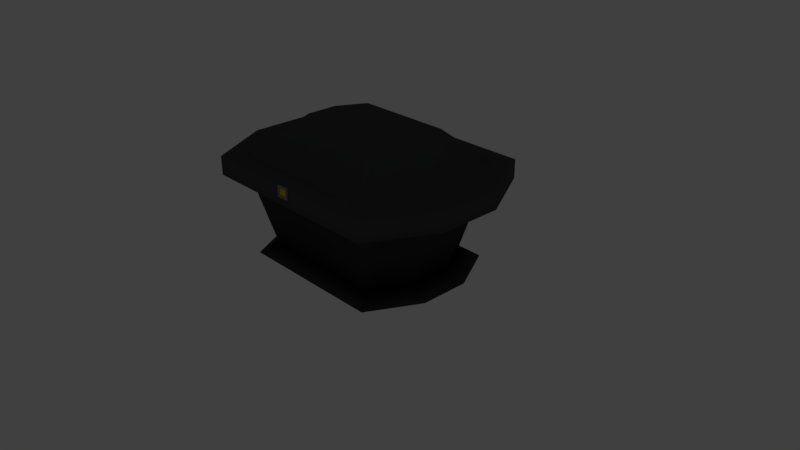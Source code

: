 # Source: chest_open.blend  (saved by Blender 2.79.0; exported with 4.5.12 LTS)
import bpy
from mathutils import Matrix  # noqa: F401  (used for matrix-valued properties, if any)

bpy.ops.wm.read_factory_settings(use_empty=True)
scene = bpy.context.scene
scene.name = 'Scene'

# ---- collections
col_collection_1 = bpy.data.collections.new('Collection 1'); scene.collection.children.link(col_collection_1)
col_collection_11 = bpy.data.collections.new('Collection 11'); scene.collection.children.link(col_collection_11)
col_collection_11.hide_render = True
col_collection_11.hide_viewport = True

# ---- materials (node trees are filled in below, after node groups)
mat_material_001 = bpy.data.materials.new('Material.001')
mat_material_001.alpha_threshold = 0.0
mat_material_001.use_transparent_shadow = False
mat_material_001.diffuse_color = (0.06998, 0.06998, 0.06998, 1.0)
mat_material_001.specular_color = (0.06998, 0.06998, 0.06998)
mat_material_001.roughness = 0.5
mat_material_002 = bpy.data.materials.new('Material.002')
mat_material_002.alpha_threshold = 0.0
mat_material_002.use_transparent_shadow = False
mat_material_002.diffuse_color = (0.2462, 0.2462, 0.2462, 1.0)
mat_material_002.specular_color = (0.2462, 0.2462, 0.2462)
mat_material_002.roughness = 0.5
mat_material_003 = bpy.data.materials.new('Material.003')
mat_material_003.alpha_threshold = 0.0
mat_material_003.use_transparent_shadow = False
mat_material_003.diffuse_color = (0.8, 0.5476, 0.007607, 1.0)
mat_material_003.specular_color = (0.8, 0.5476, 0.007607)
mat_material_003.roughness = 0.5

# ---- material node trees

# ---- world
world_world = bpy.data.worlds.new('World'); scene.world = world_world
world_world.color = (0.05088, 0.05088, 0.05088)
world_world.use_sun_shadow = False
world_world.sun_shadow_jitter_overblur = 0.0
world_world.cycles.sampling_method = 'MANUAL'

# ---- cameras
cam_camera_001 = bpy.data.cameras.new('Camera.001')
cam_camera_001.clip_end = 100.0
cam_camera_001.ortho_scale = 7.314
cam_camera_001.dof.focus_distance = 0.0
cam_camera_001.dof.aperture_fstop = 128.0
cam_camera_001.dof.aperture_blades = 6
cam_camera = bpy.data.cameras.new('Camera')
cam_camera.clip_end = 100.0
cam_camera.lens = 35.0
cam_camera.sensor_width = 32.0
cam_camera.sensor_height = 18.0
cam_camera.ortho_scale = 7.314
cam_camera.dof.focus_distance = 0.0
cam_camera.dof.aperture_fstop = 128.0

# ---- lights
light_sun = bpy.data.lights.new('Sun', 'SUN')
light_sun.transmission_factor = 0.0
light_sun.angle = 0.1993
light_sun.energy = 1.0
light_sun.shadow_buffer_clip_start = 0.5
light_sun.shadow_soft_size = 0.1
light_sun.shadow_cascade_max_distance = 1000.0
light_lamp = bpy.data.lights.new('Lamp', 'POINT')
light_lamp.transmission_factor = 0.0
light_lamp.cutoff_distance = 30.0
light_lamp.energy = 100.0
light_lamp.shadow_buffer_clip_start = 1.001
light_lamp.shadow_soft_size = 0.1
light_lamp.shadow_maximum_resolution = 0.006
light_lamp.use_absolute_resolution = True

# ---- meshes
me_cube_002 = bpy.data.meshes.new('Cube.002')
me_cube_002.from_pydata([(-1.0, 1.0, 1.629e-07), (1.0, 1.0, -1.629e-07), (-1.0, -1.0, 1.629e-07), (0.2, 1.0, -3.258e-08), (-0.6, 1.0, 9.775e-08), (-0.6, -1.0, 9.775e-08), (-0.2, -1.0, 3.258e-08), (1.351, -0.3333, -2.201e-07), (-1.351, 0.3333, 2.201e-07), (0.6, -0.3333, -9.775e-08), (0.6, 0.3333, -9.775e-08), (0.2, -0.3333, -3.258e-08), (0.2, 0.3333, -3.258e-08), (-0.2, -0.3333, 3.258e-08), (-0.2, 0.3333, 3.258e-08), (-0.6, -0.3333, 9.775e-08), (-0.6, 0.3333, 9.775e-08), (1.716, 0.4232, 1.082), (-1.716, -0.4232, 1.082), (-1.27, -1.27, 1.082), (0.2539, -1.27, 1.082), (1.716, -0.4232, 1.082), (-1.716, 0.4232, 1.082), (1.351, 0.3333, -2.201e-07), (1.0, -1.0, -1.629e-07), (-0.2, 1.0, 3.258e-08), (-0.7618, 1.27, 1.082), (1.27, 1.27, 1.082), (0.7618, -1.27, 1.082), (-0.7618, -1.27, 1.082), (-0.2539, -1.27, 1.082), (0.6, -1.0, -9.775e-08), (-1.351, -0.3333, 2.201e-07), (0.6, 1.0, -9.775e-08), (0.2, -1.0, -3.258e-08), (-1.27, 1.27, 1.082), (1.27, -1.27, 1.082), (0.7618, 1.27, 1.082), (0.2539, 1.27, 1.082), (-0.2539, 1.27, 1.082), (-0.4875, 0.8125, 0.1382), (-0.8125, 0.8125, 0.1382), (1.098, 0.2708, 0.1382), (0.8125, 0.8125, 0.1382), (0.4875, -0.8125, 0.1382), (0.8125, -0.8125, 0.1382), (-1.098, -0.2708, 0.1382), (-0.8125, -0.8125, 0.1382), (0.4875, 0.8125, 0.1382), (0.1625, 0.8125, 0.1382), (-0.1625, 0.8125, 0.1382), (-0.4875, -0.8125, 0.1382), (-0.1625, -0.8125, 0.1382), (0.1625, -0.8125, 0.1382), (1.098, -0.2708, 0.1382), (-1.098, 0.2708, 0.1382), (-0.619, 1.032, 1.082), (-1.032, 1.032, 1.082), (1.394, 0.3439, 1.082), (1.032, 1.032, 1.082), (0.619, -1.032, 1.082), (1.032, -1.032, 1.082), (-1.394, -0.3439, 1.082), (-1.032, -1.032, 1.082), (0.619, 1.032, 1.082), (0.2063, 1.032, 1.082), (-0.2063, 1.032, 1.082), (-0.619, -1.032, 1.082), (-0.2063, -1.032, 1.082), (0.2063, -1.032, 1.082), (1.394, -0.3439, 1.082), (-1.394, 0.3439, 1.082), (-0.7618, 1.27, 1.185), (-1.27, 1.27, 1.185), (1.716, 0.4232, 1.185), (1.27, 1.27, 1.185), (0.7618, -1.27, 1.185), (1.27, -1.27, 1.185), (-1.716, -0.4232, 1.185), (-1.27, -1.27, 1.185), (0.7618, 1.27, 1.185), (0.2539, 1.27, 1.185), (-0.2539, 1.27, 1.185), (-0.7618, -1.27, 1.185), (-0.2539, -1.27, 1.185), (0.2539, -1.27, 1.185), (1.716, -0.4232, 1.185), (-1.716, 0.4232, 1.185), (-0.2063, -1.032, 1.185), (-1.032, -1.032, 1.185), (-0.619, -1.032, 1.185), (-0.619, 1.032, 1.185), (-0.2063, 1.032, 1.185), (0.2063, 1.032, 1.185), (1.032, 1.032, 1.185), (0.619, 1.032, 1.185), (-1.032, 1.032, 1.185), (1.394, 0.3439, 1.185), (0.619, -1.032, 1.185), (1.032, -1.032, 1.185), (-1.394, -0.3439, 1.185), (0.2063, -1.032, 1.185), (1.394, -0.3439, 1.185), (-1.394, 0.3439, 1.185)], [], [(15, 5, 2, 32), (7, 24, 31, 9), (9, 31, 34, 11), (11, 34, 6, 13), (13, 6, 5, 15), (25, 14, 16, 4), (14, 13, 15, 16), (3, 12, 14, 25), (12, 11, 13, 14), (33, 10, 12, 3), (10, 9, 11, 12), (1, 23, 10, 33), (23, 7, 9, 10), (4, 16, 8, 0), (16, 15, 32, 8), (0, 41, 40, 4), (23, 42, 54, 7), (22, 18, 78, 87), (7, 54, 45, 24), (17, 27, 75, 74), (31, 44, 53, 34), (64, 95, 94, 59), (34, 53, 52, 6), (35, 22, 87, 73), (6, 52, 51, 5), (26, 35, 73, 72), (5, 51, 47, 2), (63, 89, 100, 62), (4, 40, 50, 25), (21, 17, 74, 86), (25, 50, 49, 3), (44, 60, 69, 53), (48, 64, 59, 43), (46, 62, 71, 55), (49, 65, 64, 48), (50, 66, 65, 49), (40, 56, 66, 50), (41, 57, 56, 40), (51, 67, 63, 47), (43, 59, 58, 42), (54, 70, 61, 45), (52, 68, 67, 51), (45, 61, 60, 44), (42, 58, 70, 54), (53, 69, 68, 52), (47, 63, 62, 46), (55, 71, 57, 41), (61, 99, 98, 60), (8, 55, 41, 0), (1, 43, 42, 23), (36, 21, 86, 77), (32, 46, 55, 8), (24, 45, 44, 31), (62, 100, 103, 71), (59, 94, 97, 58), (2, 47, 46, 32), (20, 28, 76, 85), (71, 103, 96, 57), (33, 48, 43, 1), (57, 96, 91, 56), (30, 20, 85, 84), (3, 49, 48, 33), (58, 97, 102, 70), (50, 49, 48, 43, 42, 54, 45, 44, 53, 52, 51, 47, 46, 55, 41, 40), (84, 88, 101, 85), (83, 90, 88, 84), (79, 89, 90, 83), (82, 92, 91, 72), (81, 93, 92, 82), (80, 95, 93, 81), (75, 94, 95, 80), (85, 101, 98, 76), (77, 99, 102, 86), (86, 102, 97, 74), (72, 91, 96, 73), (73, 96, 103, 87), (74, 97, 94, 75), (87, 103, 100, 78), (76, 98, 99, 77), (78, 100, 89, 79), (65, 93, 95, 64), (28, 36, 77, 76), (66, 92, 93, 65), (18, 19, 79, 78), (56, 91, 92, 66), (27, 37, 80, 75), (67, 90, 89, 63), (37, 38, 81, 80), (68, 88, 90, 67), (38, 39, 82, 81), (69, 101, 88, 68), (39, 26, 72, 82), (60, 98, 101, 69), (19, 29, 83, 79), (70, 102, 99, 61), (29, 30, 84, 83), (37, 64, 65, 38), (38, 65, 66, 39), (56, 26, 39, 66), (57, 35, 26, 56), (35, 57, 71, 22), (62, 18, 22, 71), (63, 19, 18, 62), (19, 63, 67, 29), (29, 67, 68, 30), (30, 68, 69, 20), (60, 28, 20, 69), (28, 60, 61, 36), (36, 61, 70, 21), (58, 17, 21, 70), (59, 27, 17, 58), (27, 59, 64, 37)])
me_cube_002.polygons.foreach_set('use_smooth', [True] * 112)
_k = set([(0, 41), (1, 43), (2, 47), (7, 54), (8, 55), (17, 74), (18, 78), (19, 79), (21, 86), (22, 87), (23, 42), (24, 45), (27, 75), (32, 46), (35, 73), (36, 77), (41, 57), (42, 58), (43, 59), (45, 61), (46, 62), (47, 63), (54, 70), (55, 71), (57, 96), (58, 97), (59, 94), (61, 99), (62, 100), (63, 89), (70, 102), (71, 103), (72, 73), (72, 82), (73, 87), (74, 75), (74, 86), (75, 80), (76, 77), (76, 85), (77, 86), (78, 79), (78, 87), (79, 83), (80, 81), (81, 82), (83, 84), (84, 85), (88, 90), (88, 101), (89, 90), (89, 100), (91, 92), (91, 96), (92, 93), (93, 95), (94, 95), (94, 97), (96, 103), (97, 102), (98, 99), (98, 101), (99, 102), (100, 103)])
me_cube_002.attributes.new('sharp_edge', 'BOOLEAN', 'EDGE').data.foreach_set('value', [ (min(e.vertices), max(e.vertices)) in _k for e in me_cube_002.edges])
_uv = me_cube_002.uv_layers.new(name='UVMap')
_uv.uv.foreach_set('vector', [0.2917, 0.7, 0.375, 0.7, 0.375, 0.75, 0.2917, 0.75, 0.2917, 0.5, 0.375, 0.5, 0.375, 0.55, 0.2917, 0.55, 0.2917, 0.55, 0.375, 0.55, 0.375, 0.6, 0.2917, 0.6, 0.2917, 0.6, 0.375, 0.6, 0.375, 0.65, 0.2917, 0.65, 0.2917, 0.65, 0.375, 0.65, 0.375, 0.7, 0.2917, 0.7, 0.125, 0.65, 0.2083, 0.65, 0.2083, 0.7, 0.125, 0.7, 0.2083, 0.65, 0.2917, 0.65, 0.2917, 0.7, 0.2083, 0.7, 0.125, 0.6, 0.2083, 0.6, 0.2083, 0.65, 0.125, 0.65, 0.2083, 0.6, 0.2917, 0.6, 0.2917, 0.65, 0.2083, 0.65, 0.125, 0.55, 0.2083, 0.55, 0.2083, 0.6, 0.125, 0.6, 0.2083, 0.55, 0.2917, 0.55, 0.2917, 0.6, 0.2083, 0.6, 0.125, 0.5, 0.2083, 0.5, 0.2083, 0.55, 0.125, 0.55, 0.2083, 0.5, 0.2917, 0.5, 0.2917, 0.55, 0.2083, 0.55, 0.125, 0.7, 0.2083, 0.7, 0.2083, 0.75, 0.125, 0.75, 0.2083, 0.7, 0.2917, 0.7, 0.2917, 0.75, 0.2083, 0.75, 0.125, 0.75, 0.125, 0.75, 0.125, 0.7, 0.125, 0.7, 0.2083, 0.5, 0.2083, 0.5, 0.2917, 0.5, 0.2917, 0.5, 0.0, 0.0, 0.0, 0.0, 0.0, 0.0, 0.0, 0.0, 0.2917, 0.5, 0.2917, 0.5, 0.375, 0.5, 0.375, 0.5, 0.0, 0.0, 0.0, 0.0, 0.0, 0.0, 0.0, 0.0, 0.375, 0.55, 0.375, 0.55, 0.375, 0.6, 0.375, 0.6, 0.125, 0.55, 0.125, 0.55, 0.125, 0.5, 0.125, 0.5, 0.375, 0.6, 0.375, 0.6, 0.375, 0.65, 0.375, 0.65, 0.0, 0.0, 0.0, 0.0, 0.0, 0.0, 0.0, 0.0, 0.375, 0.65, 0.375, 0.65, 0.375, 0.7, 0.375, 0.7, 0.0, 0.0, 0.0, 0.0, 0.0, 0.0, 0.0, 0.0, 0.375, 0.7, 0.375, 0.7, 0.375, 0.75, 0.375, 0.75, 0.375, 0.75, 0.375, 0.75, 0.2917, 0.75, 0.2917, 0.75, 0.125, 0.7, 0.125, 0.7, 0.125, 0.65, 0.125, 0.65, 0.0, 0.0, 0.0, 0.0, 0.0, 0.0, 0.0, 0.0, 0.125, 0.65, 0.125, 0.65, 0.125, 0.6, 0.125, 0.6, 0.375, 0.55, 0.375, 0.55, 0.375, 0.6, 0.375, 0.6, 0.125, 0.55, 0.125, 0.55, 0.125, 0.5, 0.125, 0.5, 0.2917, 0.75, 0.2917, 0.75, 0.2083, 0.75, 0.2083, 0.75, 0.125, 0.6, 0.125, 0.6, 0.125, 0.55, 0.125, 0.55, 0.125, 0.65, 0.125, 0.65, 0.125, 0.6, 0.125, 0.6, 0.125, 0.7, 0.125, 0.7, 0.125, 0.65, 0.125, 0.65, 0.125, 0.75, 0.125, 0.75, 0.125, 0.7, 0.125, 0.7, 0.375, 0.7, 0.375, 0.7, 0.375, 0.75, 0.375, 0.75, 0.125, 0.5, 0.125, 0.5, 0.2083, 0.5, 0.2083, 0.5, 0.2917, 0.5, 0.2917, 0.5, 0.375, 0.5, 0.375, 0.5, 0.375, 0.65, 0.375, 0.65, 0.375, 0.7, 0.375, 0.7, 0.375, 0.5, 0.375, 0.5, 0.375, 0.55, 0.375, 0.55, 0.2083, 0.5, 0.2083, 0.5, 0.2917, 0.5, 0.2917, 0.5, 0.375, 0.6, 0.375, 0.6, 0.375, 0.65, 0.375, 0.65, 0.375, 0.75, 0.375, 0.75, 0.2917, 0.75, 0.2917, 0.75, 0.2083, 0.75, 0.2083, 0.75, 0.125, 0.75, 0.125, 0.75, 0.375, 0.5, 0.375, 0.5, 0.375, 0.55, 0.375, 0.55, 0.2083, 0.75, 0.2083, 0.75, 0.125, 0.75, 0.125, 0.75, 0.125, 0.5, 0.125, 0.5, 0.2083, 0.5, 0.2083, 0.5, 0.0, 0.0, 0.0, 0.0, 0.0, 0.0, 0.0, 0.0, 0.2917, 0.75, 0.2917, 0.75, 0.2083, 0.75, 0.2083, 0.75, 0.375, 0.5, 0.375, 0.5, 0.375, 0.55, 0.375, 0.55, 0.2917, 0.75, 0.2917, 0.75, 0.2083, 0.75, 0.2083, 0.75, 0.125, 0.5, 0.125, 0.5, 0.2083, 0.5, 0.2083, 0.5, 0.375, 0.75, 0.375, 0.75, 0.2917, 0.75, 0.2917, 0.75, 0.0, 0.0, 0.0, 0.0, 0.0, 0.0, 0.0, 0.0, 0.2083, 0.75, 0.2083, 0.75, 0.125, 0.75, 0.125, 0.75, 0.125, 0.55, 0.125, 0.55, 0.125, 0.5, 0.125, 0.5, 0.125, 0.75, 0.125, 0.75, 0.125, 0.7, 0.125, 0.7, 0.0, 0.0, 0.0, 0.0, 0.0, 0.0, 0.0, 0.0, 0.125, 0.6, 0.125, 0.6, 0.125, 0.55, 0.125, 0.55, 0.2083, 0.5, 0.2083, 0.5, 0.2917, 0.5, 0.2917, 0.5, 0.0, 0.0, 0.0, 0.0, 0.0, 0.0, 0.0, 0.0, 0.0, 0.0, 0.0, 0.0, 0.0, 0.0, 0.0, 0.0, 0.0, 0.0, 0.0, 0.0, 0.0, 0.0, 0.0, 0.0, 0.0, 0.0, 0.0, 0.0, 0.0, 0.0, 0.0, 0.0, 0.0, 0.0, 0.0, 0.0, 0.0, 0.0, 0.0, 0.0, 0.0, 0.0, 0.0, 0.0, 0.0, 0.0, 0.0, 0.0, 0.0, 0.0, 0.0, 0.0, 0.0, 0.0, 0.0, 0.0, 0.0, 0.0, 0.0, 0.0, 0.0, 0.0, 0.0, 0.0, 0.0, 0.0, 0.0, 0.0, 0.0, 0.0, 0.0, 0.0, 0.0, 0.0, 0.0, 0.0, 0.0, 0.0, 0.0, 0.0, 0.0, 0.0, 0.0, 0.0, 0.0, 0.0, 0.0, 0.0, 0.0, 0.0, 0.0, 0.0, 0.0, 0.0, 0.0, 0.0, 0.0, 0.0, 0.0, 0.0, 0.0, 0.0, 0.0, 0.0, 0.0, 0.0, 0.0, 0.0, 0.0, 0.0, 0.0, 0.0, 0.0, 0.0, 0.0, 0.0, 0.0, 0.0, 0.0, 0.0, 0.0, 0.0, 0.0, 0.0, 0.0, 0.0, 0.0, 0.0, 0.0, 0.0, 0.0, 0.0, 0.0, 0.0, 0.0, 0.0, 0.0, 0.0, 0.0, 0.0, 0.0, 0.0, 0.0, 0.0, 0.0, 0.0, 0.0, 0.0, 0.0, 0.0, 0.0, 0.0, 0.0, 0.0, 0.0, 0.0, 0.0, 0.0, 0.0, 0.0, 0.125, 0.6, 0.125, 0.6, 0.125, 0.55, 0.125, 0.55, 0.0, 0.0, 0.0, 0.0, 0.0, 0.0, 0.0, 0.0, 0.125, 0.65, 0.125, 0.65, 0.125, 0.6, 0.125, 0.6, 0.0, 0.0, 0.0, 0.0, 0.0, 0.0, 0.0, 0.0, 0.125, 0.7, 0.125, 0.7, 0.125, 0.65, 0.125, 0.65, 0.0, 0.0, 0.0, 0.0, 0.0, 0.0, 0.0, 0.0, 0.375, 0.7, 0.375, 0.7, 0.375, 0.75, 0.375, 0.75, 0.0, 0.0, 0.0, 0.0, 0.0, 0.0, 0.0, 0.0, 0.375, 0.65, 0.375, 0.65, 0.375, 0.7, 0.375, 0.7, 0.0, 0.0, 0.0, 0.0, 0.0, 0.0, 0.0, 0.0, 0.375, 0.6, 0.375, 0.6, 0.375, 0.65, 0.375, 0.65, 0.0, 0.0, 0.0, 0.0, 0.0, 0.0, 0.0, 0.0, 0.375, 0.55, 0.375, 0.55, 0.375, 0.6, 0.375, 0.6, 0.0, 0.0, 0.0, 0.0, 0.0, 0.0, 0.0, 0.0, 0.2917, 0.5, 0.2917, 0.5, 0.375, 0.5, 0.375, 0.5, 0.0, 0.0, 0.0, 0.0, 0.0, 0.0, 0.0, 0.0, 0.0, 0.0, 0.125, 0.55, 0.125, 0.6, 0.0, 0.0, 0.0, 0.0, 0.125, 0.6, 0.125, 0.65, 0.0, 0.0, 0.125, 0.7, 0.0, 0.0, 0.0, 0.0, 0.125, 0.65, 0.125, 0.75, 0.0, 0.0, 0.0, 0.0, 0.125, 0.7, 0.0, 0.0, 0.125, 0.75, 0.2083, 0.75, 0.0, 0.0, 0.2917, 0.75, 0.0, 0.0, 0.0, 0.0, 0.2083, 0.75, 0.375, 0.75, 0.0, 0.0, 0.0, 0.0, 0.2917, 0.75, 0.0, 0.0, 0.375, 0.75, 0.375, 0.7, 0.0, 0.0, 0.0, 0.0, 0.375, 0.7, 0.375, 0.65, 0.0, 0.0, 0.0, 0.0, 0.375, 0.65, 0.375, 0.6, 0.0, 0.0, 0.375, 0.55, 0.0, 0.0, 0.0, 0.0, 0.375, 0.6, 0.0, 0.0, 0.0, 0.0, 0.0, 0.0, 0.0, 0.0, 0.0, 0.0, 0.375, 0.5, 0.2917, 0.5, 0.0, 0.0, 0.2083, 0.5, 0.0, 0.0, 0.0, 0.0, 0.2917, 0.5, 0.125, 0.5, 0.0, 0.0, 0.0, 0.0, 0.2083, 0.5, 0.0, 0.0, 0.125, 0.5, 0.125, 0.55, 0.0, 0.0])
me_cube_002.materials.append(mat_material_001)
me_cube_002.use_remesh_preserve_volume = False
me_cube_002.use_remesh_preserve_attributes = False
me_cube_002.use_mirror_vertex_groups = False
me_cube_002.update()
me_cube_002.normals_split_custom_set([tuple(v) for v in zip(*[iter([-1.629e-07, -5.927e-15, -1.0, -1.511e-07, -0.95, -0.3123, -0.5485, -0.8144, -0.1895, -0.9486, -0.2345, -0.2123, 0.9486, -0.2345, -0.2123, 0.5485, -0.8144, -0.1895, -1.057e-07, -0.95, -0.3123, -1.629e-07, 1.722e-14, -1.0, -1.629e-07, 1.722e-14, -1.0, -1.057e-07, -0.95, -0.3123, -4.889e-08, -0.95, -0.3123, -1.629e-07, 6.972e-15, -1.0, -1.629e-07, 6.972e-15, -1.0, -4.889e-08, -0.95, -0.3123, -4.889e-08, -0.95, -0.3123, -1.629e-07, 6.972e-15, -1.0, -1.629e-07, 6.972e-15, -1.0, -4.889e-08, -0.95, -0.3123, -1.511e-07, -0.95, -0.3123, -1.629e-07, -5.927e-15, -1.0, -4.889e-08, 0.95, -0.3123, -1.629e-07, 6.972e-15, -1.0, -1.629e-07, 1.722e-14, -1.0, 7.911e-09, 0.95, -0.3123, -1.629e-07, 6.972e-15, -1.0, -1.629e-07, 6.972e-15, -1.0, -1.629e-07, -5.927e-15, -1.0, -1.629e-07, 1.722e-14, -1.0, -4.889e-08, 0.95, -0.3123, -1.629e-07, 6.972e-15, -1.0, -1.629e-07, 6.972e-15, -1.0, -4.889e-08, 0.95, -0.3123, -1.629e-07, 6.972e-15, -1.0, -1.629e-07, 6.972e-15, -1.0, -1.629e-07, 6.972e-15, -1.0, -1.629e-07, 6.972e-15, -1.0, 5.335e-08, 0.95, -0.3123, -1.629e-07, -5.927e-15, -1.0, -1.629e-07, 6.972e-15, -1.0, -4.889e-08, 0.95, -0.3123, -1.629e-07, -5.927e-15, -1.0, -1.629e-07, 1.722e-14, -1.0, -1.629e-07, 6.972e-15, -1.0, -1.629e-07, 6.972e-15, -1.0, 0.5485, 0.8144, -0.1895, 0.9486, 0.2345, -0.2123, -1.629e-07, -5.927e-15, -1.0, 5.335e-08, 0.95, -0.3123, 0.9486, 0.2345, -0.2123, 0.9486, -0.2345, -0.2123, -1.629e-07, 1.722e-14, -1.0, -1.629e-07, -5.927e-15, -1.0, 7.911e-09, 0.95, -0.3123, -1.629e-07, 1.722e-14, -1.0, -0.9486, 0.2345, -0.2123, -0.5485, 0.8144, -0.1895, -1.629e-07, 1.722e-14, -1.0, -1.629e-07, -5.927e-15, -1.0, -0.9486, -0.2345, -0.2123, -0.9486, 0.2345, -0.2123, -0.5485, 0.8144, -0.1895, 1.875e-07, 0.5934, 0.8049, 1.521e-07, 0.5934, 0.8049, 7.911e-09, 0.95, -0.3123, 0.9486, 0.2345, -0.2123, 0.4789, 0.0, 0.8779, 0.4789, 0.0, 0.8779, 0.9486, -0.2345, -0.2123, -0.732, 0.181, -0.6568, -0.732, -0.181, -0.6568, -1.0, 0.0, 1.165e-06, -1.0, 0.0, 1.165e-06, 0.9486, -0.2345, -0.2123, 0.4238, -0.2233, 0.8778, 0.4238, -0.2233, 0.8778, 0.5485, -0.8144, -0.1895, 0.732, 0.181, -0.6568, 0.4105, 0.6803, -0.6072, 0.8847, 0.4661, -9.136e-07, 0.8847, 0.4661, -9.136e-07, -1.057e-07, -0.95, -0.3123, 1.127e-07, -0.5934, 0.8049, 1.324e-07, -0.5934, 0.8049, -4.889e-08, -0.95, -0.3123, 0.0, 1.0, -3.082e-07, 0.0, 1.0, -3.082e-07, 0.0, 1.0, 8.95e-08, 0.0, 1.0, 8.95e-08, -4.889e-08, -0.95, -0.3123, 1.324e-07, -0.5934, 0.8049, 1.324e-07, -0.5934, 0.8049, -4.889e-08, -0.95, -0.3123, -0.4105, 0.6803, -0.6072, -0.732, 0.181, -0.6568, -0.8847, 0.4661, 9.136e-07, -0.8847, 0.4661, 9.136e-07, -4.889e-08, -0.95, -0.3123, 1.324e-07, -0.5934, 0.8049, 9.696e-08, -0.5934, 0.8049, -1.511e-07, -0.95, -0.3123, 0.0, 0.7071, -0.7071, -0.4105, 0.6803, -0.6072, 0.0, 1.0, 0.0, 0.0, 1.0, 0.0, -1.511e-07, -0.95, -0.3123, 9.696e-08, -0.5934, 0.8049, 3.31e-08, -0.5934, 0.8049, -0.5485, -0.8144, -0.1895, -0.8847, -0.4661, 9.836e-07, -0.8847, -0.4661, 9.836e-07, -0.8847, -0.4661, 9.836e-07, -0.8847, -0.4661, 9.836e-07, 7.911e-09, 0.95, -0.3123, 1.521e-07, 0.5934, 0.8049, 1.324e-07, 0.5934, 0.8049, -4.889e-08, 0.95, -0.3123, 0.732, -0.181, -0.6568, 0.732, 0.181, -0.6568, 1.0, 0.0, -1.165e-06, 1.0, 0.0, -1.165e-06, -4.889e-08, 0.95, -0.3123, 1.324e-07, 0.5934, 0.8049, 1.324e-07, 0.5934, 0.8049, -4.889e-08, 0.95, -0.3123, -6.073e-08, -0.9741, -0.2261, -6.43e-08, -0.9741, -0.2261, -2.144e-08, -0.9741, -0.2261, -2.024e-08, -0.9741, -0.2261, -3.576e-09, 0.9741, -0.2261, 3.576e-09, 0.9741, -0.2261, 4.168e-08, 0.9741, -0.2261, 4.168e-08, 0.9741, -0.2261, -0.9542, 0.0, -0.2992, -0.9542, 0.0, -0.2992, -0.9542, 0.0, -0.2992, -0.9542, 0.0, -0.2992, -2.024e-08, 0.9741, -0.2261, -2.144e-08, 0.9741, -0.2261, 3.576e-09, 0.9741, -0.2261, -3.576e-09, 0.9741, -0.2261, -4.048e-08, 0.9741, -0.2261, -4.287e-08, 0.9741, -0.2261, -2.144e-08, 0.9741, -0.2261, -2.024e-08, 0.9741, -0.2261, -2.62e-08, 0.9741, -0.2261, -1.547e-08, 0.9741, -0.2261, -4.287e-08, 0.9741, -0.2261, -4.048e-08, 0.9741, -0.2261, 4.168e-08, 0.9741, -0.2261, 4.168e-08, 0.9741, -0.2261, -1.547e-08, 0.9741, -0.2261, -2.62e-08, 0.9741, -0.2261, -8.335e-08, -0.9741, -0.2261, -8.335e-08, -0.9741, -0.2261, -8.335e-08, -0.9741, -0.2261, -8.335e-08, -0.9741, -0.2261, 0.8442, 0.4448, -0.2992, 0.8442, 0.4448, -0.2992, 0.8442, 0.4448, -0.2992, 0.8442, 0.4448, -0.2992, 0.8442, -0.4448, -0.2992, 0.8442, -0.4448, -0.2992, 0.8442, -0.4448, -0.2992, 0.8442, -0.4448, -0.2992, -4.048e-08, -0.9741, -0.2261, -4.287e-08, -0.9741, -0.2261, -8.335e-08, -0.9741, -0.2261, -8.335e-08, -0.9741, -0.2261, -8.335e-08, -0.9741, -0.2261, -8.335e-08, -0.9741, -0.2261, -6.43e-08, -0.9741, -0.2261, -6.073e-08, -0.9741, -0.2261, 0.9542, 0.0, -0.2992, 0.9542, 0.0, -0.2992, 0.9542, 0.0, -0.2992, 0.9542, 0.0, -0.2992, -2.024e-08, -0.9741, -0.2261, -2.144e-08, -0.9741, -0.2261, -4.287e-08, -0.9741, -0.2261, -4.048e-08, -0.9741, -0.2261, -0.8442, -0.4448, -0.2992, -0.8442, -0.4448, -0.2992, -0.8442, -0.4448, -0.2992, -0.8442, -0.4448, -0.2992, -0.8442, 0.4448, -0.2992, -0.8442, 0.4448, -0.2992, -0.8442, 0.4448, -0.2992, -0.8442, 0.4448, -0.2992, 0.0, -1.0, 0.0, 0.0, -1.0, 0.0, 0.0, -1.0, 1.709e-07, 0.0, -1.0, 1.709e-07, -0.9486, 0.2345, -0.2123, -0.4238, 0.2233, 0.8778, -0.4238, 0.2233, 0.8778, -0.5485, 0.8144, -0.1895, 0.5485, 0.8144, -0.1895, 0.4238, 0.2233, 0.8778, 0.4238, 0.2233, 0.8778, 0.9486, 0.2345, -0.2123, 0.4105, -0.6803, -0.6072, 0.732, -0.181, -0.6568, 0.8847, -0.4661, -9.136e-07, 0.8847, -0.4661, -9.136e-07, -0.9486, -0.2345, -0.2123, -0.4789, 0.0, 0.8779, -0.4789, 0.0, 0.8779, -0.9486, 0.2345, -0.2123, 0.5485, -0.8144, -0.1895, 7.722e-08, -0.5934, 0.8049, 1.127e-07, -0.5934, 0.8049, -1.057e-07, -0.95, -0.3123, -1.0, 0.0, 1.165e-06, -1.0, 0.0, 1.165e-06, -1.0, 0.0, 1.165e-06, -1.0, 0.0, 1.165e-06, 0.8847, 0.4661, -9.836e-07, 0.8847, 0.4661, -9.836e-07, 0.8847, 0.4661, -9.836e-07, 0.8847, 0.4661, -9.836e-07, -0.5485, -0.8144, -0.1895, -0.4238, -0.2233, 0.8778, -0.4238, -0.2233, 0.8778, -0.9486, -0.2345, -0.2123, -1.083e-07, -0.7071, -0.7071, -6.309e-08, -0.7071, -0.7071, 0.0, -1.0, 0.0, 0.0, -1.0, 0.0, -0.8847, 0.4661, 9.844e-07, -0.8847, 0.4661, 9.844e-07, -0.8847, 0.4661, 9.844e-07, -0.8847, 0.4661, 9.844e-07, 5.335e-08, 0.95, -0.3123, 1.678e-07, 0.5934, 0.8049, 2.317e-07, 0.5934, 0.8049, 0.5485, 0.8144, -0.1895, 0.0, 1.0, 0.0, 0.0, 1.0, 0.0, 0.0, 1.0, -1.709e-07, 0.0, 1.0, -1.709e-07, 0.0, -0.7071, -0.7071, -1.083e-07, -0.7071, -0.7071, 0.0, -1.0, 0.0, 0.0, -1.0, 0.0, -4.889e-08, 0.95, -0.3123, 1.324e-07, 0.5934, 0.8049, 1.678e-07, 0.5934, 0.8049, 5.335e-08, 0.95, -0.3123, 1.0, 0.0, -1.165e-06, 1.0, 0.0, -1.165e-06, 1.0, 0.0, -1.165e-06, 1.0, 0.0, -1.165e-06, -1.758e-07, 6.54e-15, -1.0, -1.758e-07, 6.54e-15, -1.0, -1.758e-07, 6.54e-15, -1.0, -1.758e-07, 6.54e-15, -1.0, -1.758e-07, 6.54e-15, -1.0, -1.758e-07, 6.54e-15, -1.0, -1.758e-07, 6.54e-15, -1.0, -1.758e-07, 6.54e-15, -1.0, -1.758e-07, 6.54e-15, -1.0, -1.758e-07, 6.54e-15, -1.0, -1.758e-07, 6.54e-15, -1.0, -1.758e-07, 6.54e-15, -1.0, -1.758e-07, 6.54e-15, -1.0, -1.758e-07, 6.54e-15, -1.0, -1.758e-07, 6.54e-15, -1.0, -1.758e-07, 6.54e-15, -1.0, -1.531e-07, 5.831e-08, -1.0, -1.189e-07, 4.529e-08, -1.0, -1.189e-07, -4.529e-08, -1.0, -1.531e-07, -5.831e-08, -1.0, -2.72e-07, -6.47e-08, -1.0, -2.72e-07, 2.146e-08, -1.0, -1.189e-07, 4.529e-08, -1.0, -1.531e-07, 5.831e-08, -1.0, -3.788e-08, -7.253e-08, -1.0, -1.043e-07, -9.36e-08, -1.0, -2.72e-07, 2.146e-08, -1.0, -2.72e-07, -6.47e-08, -1.0, -1.531e-07, -5.831e-08, -1.0, -1.189e-07, -4.529e-08, -1.0, -2.72e-07, -2.146e-08, -1.0, -2.72e-07, 6.47e-08, -1.0, -1.531e-07, 5.831e-08, -1.0, -1.189e-07, 4.529e-08, -1.0, -1.189e-07, -4.529e-08, -1.0, -1.531e-07, -5.831e-08, -1.0, -2.72e-07, -6.47e-08, -1.0, -2.72e-07, 2.146e-08, -1.0, -1.189e-07, 4.529e-08, -1.0, -1.531e-07, 5.831e-08, -1.0, 9.423e-08, -7.253e-08, -1.0, -9.651e-09, -9.36e-08, -1.0, -2.72e-07, 2.146e-08, -1.0, -2.72e-07, -6.47e-08, -1.0, -1.531e-07, -5.831e-08, -1.0, -1.189e-07, -4.529e-08, -1.0, -2.72e-07, -2.146e-08, -1.0, -2.72e-07, 6.47e-08, -1.0, -2.137e-08, 7.253e-08, -1.0, -9.246e-08, 9.36e-08, -1.0, 2.155e-08, 1.33e-08, -1.0, 2.147e-08, 1.329e-08, -1.0, 2.147e-08, 1.329e-08, -1.0, 2.155e-08, 1.33e-08, -1.0, 1.151e-07, -1.33e-08, -1.0, 1.15e-07, -1.329e-08, -1.0, -2.72e-07, 6.47e-08, -1.0, -2.72e-07, -2.146e-08, -1.0, -8.063e-08, 9.36e-08, -1.0, -4.855e-09, 7.253e-08, -1.0, -4.855e-09, 7.253e-08, -1.0, -8.063e-08, 9.36e-08, -1.0, 2.01e-07, 1.33e-08, -1.0, 2.01e-07, 1.329e-08, -1.0, 1.15e-07, -1.329e-08, -1.0, 1.151e-07, -1.33e-08, -1.0, -9.651e-09, -9.36e-08, -1.0, 9.423e-08, -7.253e-08, -1.0, 2.01e-07, 1.329e-08, -1.0, 2.01e-07, 1.33e-08, -1.0, 1.742e-07, -1.33e-08, -1.0, 1.743e-07, -1.329e-08, -1.0, -2.72e-07, 6.47e-08, -1.0, -2.72e-07, -2.146e-08, -1.0, -9.246e-08, 9.36e-08, -1.0, -2.137e-08, 7.253e-08, -1.0, 1.743e-07, -1.329e-08, -1.0, 1.742e-07, -1.33e-08, -1.0, -1.043e-07, -9.36e-08, -1.0, -3.788e-08, -7.253e-08, -1.0, 0.0, 1.0, -5.239e-07, 0.0, 1.0, -5.239e-07, 0.0, 1.0, -3.082e-07, 0.0, 1.0, -3.082e-07, -6.309e-08, -0.7071, -0.7071, 0.4105, -0.6803, -0.6072, 0.0, -1.0, 0.0, 0.0, -1.0, 0.0, 0.0, 1.0, -3.418e-07, 0.0, 1.0, -3.418e-07, 0.0, 1.0, -5.239e-07, 0.0, 1.0, -5.239e-07, -0.732, -0.181, -0.6568, -0.4105, -0.6803, -0.6072, -0.8847, -0.4661, 9.136e-07, -0.8847, -0.4661, 9.136e-07, 0.0, 1.0, -1.709e-07, 0.0, 1.0, -1.709e-07, 0.0, 1.0, -3.418e-07, 0.0, 1.0, -3.418e-07, 0.4105, 0.6803, -0.6072, -6.309e-08, 0.7071, -0.7071, 0.0, 1.0, 5.737e-07, 0.0, 1.0, 1.147e-06, 0.0, -1.0, 3.082e-07, 0.0, -1.0, 3.082e-07, 0.0, -1.0, -8.95e-08, 0.0, -1.0, -8.95e-08, -6.309e-08, 0.7071, -0.7071, -1.083e-07, 0.7071, -0.7071, 0.0, 1.0, 0.0, 0.0, 1.0, 5.737e-07, 0.0, -1.0, 5.239e-07, 0.0, -1.0, 5.239e-07, 0.0, -1.0, 3.082e-07, 0.0, -1.0, 3.082e-07, -1.083e-07, 0.7071, -0.7071, 0.0, 0.7071, -0.7071, 0.0, 1.0, 0.0, 0.0, 1.0, 0.0, 0.0, -1.0, 3.418e-07, 0.0, -1.0, 3.418e-07, 0.0, -1.0, 5.239e-07, 0.0, -1.0, 5.239e-07, 0.0, 0.7071, -0.7071, 0.0, 0.7071, -0.7071, 0.0, 1.0, 0.0, 0.0, 1.0, 0.0, 0.0, -1.0, 1.709e-07, 0.0, -1.0, 1.709e-07, 0.0, -1.0, 3.418e-07, 0.0, -1.0, 3.418e-07, -0.4105, -0.6803, -0.6072, 0.0, -0.7071, -0.7071, 0.0, -1.0, -5.737e-07, 0.0, -1.0, -1.147e-06, 0.8847, -0.4661, -9.844e-07, 0.8847, -0.4661, -9.844e-07, 0.8847, -0.4661, -9.844e-07, 0.8847, -0.4661, -9.844e-07, 0.0, -0.7071, -0.7071, 0.0, -0.7071, -0.7071, 0.0, -1.0, 0.0, 0.0, -1.0, -5.737e-07, -6.309e-08, 0.7071, -0.7071, -1.828e-07, 2.146e-08, -1.0, -1.189e-07, 4.529e-08, -1.0, -1.083e-07, 0.7071, -0.7071, -1.083e-07, 0.7071, -0.7071, -1.189e-07, 4.529e-08, -1.0, 0.0, -4.529e-08, -1.0, 0.0, 0.7071, -0.7071, 0.0, -2.146e-08, -1.0, 0.0, 0.7071, -0.7071, 0.0, 0.7071, -0.7071, 0.0, -4.529e-08, -1.0, -2.248e-07, 9.36e-08, -1.0, -0.4105, 0.6803, -0.6072, 0.0, 0.7071, -0.7071, 0.0, -2.146e-08, -1.0, -0.4105, 0.6803, -0.6072, -2.248e-07, 9.36e-08, -1.0, -3.294e-07, 1.33e-08, -1.0, -0.732, 0.181, -0.6568, -2.225e-07, -1.33e-08, -1.0, -0.732, -0.181, -0.6568, -0.732, 0.181, -0.6568, -3.294e-07, 1.33e-08, -1.0, -1.301e-07, -9.36e-08, -1.0, -0.4105, -0.6803, -0.6072, -0.732, -0.181, -0.6568, -2.225e-07, -1.33e-08, -1.0, -0.4105, -0.6803, -0.6072, -1.301e-07, -9.36e-08, -1.0, 0.0, 2.146e-08, -1.0, 0.0, -0.7071, -0.7071, 0.0, -0.7071, -0.7071, 0.0, 2.146e-08, -1.0, 0.0, 4.529e-08, -1.0, 0.0, -0.7071, -0.7071, 0.0, -0.7071, -0.7071, 0.0, 4.529e-08, -1.0, -1.189e-07, -4.529e-08, -1.0, -1.083e-07, -0.7071, -0.7071, -1.828e-07, -2.146e-08, -1.0, -6.309e-08, -0.7071, -0.7071, -1.083e-07, -0.7071, -0.7071, -1.189e-07, -4.529e-08, -1.0, -6.309e-08, -0.7071, -0.7071, -1.828e-07, -2.146e-08, -1.0, -2.129e-07, 9.36e-08, -1.0, 0.4105, -0.6803, -0.6072, 0.4105, -0.6803, -0.6072, -2.129e-07, 9.36e-08, -1.0, -3.312e-07, 1.33e-08, -1.0, 0.732, -0.181, -0.6568, -3.312e-07, -1.33e-08, -1.0, 0.732, 0.181, -0.6568, 0.732, -0.181, -0.6568, -3.312e-07, 1.33e-08, -1.0, -2.129e-07, -9.36e-08, -1.0, 0.4105, 0.6803, -0.6072, 0.732, 0.181, -0.6568, -3.312e-07, -1.33e-08, -1.0, 0.4105, 0.6803, -0.6072, -2.129e-07, -9.36e-08, -1.0, -1.828e-07, 2.146e-08, -1.0, -6.309e-08, 0.7071, -0.7071])] * 3)])
me_cube_001 = bpy.data.meshes.new('Cube.001')
me_cube_001.from_pydata([(-0.7618, 1.27, -0.1669), (-1.27, 1.27, -0.1669), (1.716, 0.4232, -0.1669), (1.27, 1.27, -0.1669), (0.7618, -1.27, -0.1669), (1.27, -1.27, -0.1669), (-1.716, -0.4232, -0.1669), (-1.27, -1.27, -0.1669), (0.7618, 1.27, -0.1669), (0.2539, 1.27, -0.1669), (-0.2539, 1.27, -0.1669), (-0.7618, -1.27, -0.1669), (-0.2539, -1.27, -0.1669), (0.2539, -1.27, -0.1669), (1.716, -0.4232, -0.1669), (-1.716, 0.4232, -0.1669), (-0.2063, -1.032, -0.1669), (-1.032, -1.032, -0.1669), (-0.619, -1.032, -0.1669), (-0.619, 1.032, -0.1669), (-0.2063, 1.032, -0.1669), (0.2063, 1.032, -0.1669), (1.032, 1.032, -0.1669), (0.619, 1.032, -0.1669), (-1.032, 1.032, -0.1669), (1.394, 0.3439, -0.1669), (0.619, -1.032, -0.1669), (1.032, -1.032, -0.1669), (-1.394, -0.3439, -0.1669), (0.2063, -1.032, -0.1669), (1.394, -0.3439, -0.1669), (-1.394, 0.3439, -0.1669), (-0.7618, 1.27, -0.02176), (-1.27, 1.27, -0.02176), (1.716, 0.4232, -0.02176), (1.27, 1.27, -0.02176), (0.7618, -1.27, -0.02176), (1.27, -1.27, -0.02176), (-1.716, -0.4232, -0.02176), (-1.27, -1.27, -0.02176), (0.7618, 1.27, -0.02176), (0.2539, 1.27, -0.02176), (-0.2539, 1.27, -0.02176), (-0.7618, -1.27, -0.02176), (-0.2539, -1.27, -0.02176), (0.2539, -1.27, -0.02176), (1.716, -0.4232, -0.02176), (-1.716, 0.4232, -0.02176), (-0.1506, -0.5931, 0.3774), (-0.6566, -0.5931, 0.3774), (-0.4519, -0.5931, 0.3774), (-0.4519, 0.5931, 0.3774), (-0.1506, 0.5931, 0.3774), (0.1506, 0.5931, 0.3774), (0.6566, 0.5931, 0.3774), (0.4519, 0.5931, 0.3774), (-0.6566, 0.5931, 0.3774), (0.8576, 0.2115, 0.3774), (0.4519, -0.5931, 0.3774), (0.6566, -0.5931, 0.3774), (-0.8576, -0.2115, 0.3774), (0.1506, -0.5931, 0.3774), (0.8576, -0.2115, 0.3774), (-0.8576, 0.2115, 0.3774), (-0.619, 1.032, -0.02176), (-1.032, 1.032, -0.02176), (1.394, 0.3439, -0.02176), (1.032, 1.032, -0.02176), (0.619, -1.032, -0.02176), (1.032, -1.032, -0.02176), (-1.394, -0.3439, -0.02176), (-1.032, -1.032, -0.02176), (0.619, 1.032, -0.02176), (0.2063, 1.032, -0.02176), (-0.2063, 1.032, -0.02176), (-0.619, -1.032, -0.02176), (-0.2063, -1.032, -0.02176), (0.2063, -1.032, -0.02176), (1.394, -0.3439, -0.02176), (-1.394, 0.3439, -0.02176), (-0.06878, -1.032, -0.1669), (0.06878, -1.032, -0.1669), (-0.08465, -1.27, -0.1669), (0.08465, -1.27, -0.1669), (-0.08465, -1.27, -0.02176), (0.08465, -1.27, -0.02176), (-0.08465, -1.289, -0.1669), (0.08465, -1.289, -0.1669), (-0.08465, -1.289, -0.02176), (0.08465, -1.289, -0.02176), (-0.05798, -1.289, -0.1403), (0.05798, -1.289, -0.1403), (-0.05798, -1.289, -0.04842), (0.05798, -1.289, -0.04842), (-0.05798, -1.279, -0.1403), (0.05798, -1.279, -0.1403), (-0.05798, -1.279, -0.04842), (0.05798, -1.279, -0.04842)], [], [(83, 81, 29, 13), (11, 18, 16, 12), (7, 17, 18, 11), (10, 20, 19, 0), (9, 21, 20, 10), (8, 23, 21, 9), (3, 22, 23, 8), (13, 29, 26, 4), (5, 27, 30, 14), (14, 30, 25, 2), (0, 19, 24, 1), (1, 24, 31, 15), (2, 25, 22, 3), (15, 31, 28, 6), (4, 26, 27, 5), (6, 28, 17, 7), (44, 84, 85, 45, 77, 76), (43, 44, 76, 75), (39, 43, 75, 71), (42, 32, 64, 74), (41, 42, 74, 73), (40, 41, 73, 72), (35, 40, 72, 67), (45, 36, 68, 77), (37, 46, 78, 69), (46, 34, 66, 78), (32, 33, 65, 64), (33, 47, 79, 65), (34, 35, 67, 66), (47, 38, 70, 79), (36, 37, 69, 68), (38, 39, 71, 70), (7, 11, 43, 39), (26, 29, 77, 68), (11, 12, 44, 43), (30, 27, 69, 78), (83, 13, 45, 85), (25, 30, 78, 66), (24, 19, 64, 65), (13, 4, 36, 45), (31, 24, 65, 79), (22, 25, 66, 67), (5, 14, 46, 37), (28, 31, 79, 70), (27, 26, 68, 69), (14, 2, 34, 46), (0, 1, 33, 32), (17, 28, 70, 71), (1, 15, 47, 33), (2, 3, 35, 34), (23, 22, 67, 72), (15, 6, 38, 47), (4, 5, 37, 36), (21, 23, 72, 73), (6, 7, 39, 38), (20, 21, 73, 74), (3, 8, 40, 35), (19, 20, 74, 64), (8, 9, 41, 40), (18, 17, 71, 75), (9, 10, 42, 41), (16, 18, 75, 76), (10, 0, 32, 42), (29, 81, 80, 16, 76, 77), (51, 56, 63, 60, 49, 50, 48, 61, 58, 59, 62, 57, 54, 55, 53, 52), (51, 64, 65, 56), (57, 66, 67, 54), (58, 68, 69, 59), (60, 70, 71, 49), (54, 67, 72, 55), (55, 72, 73, 53), (53, 73, 74, 52), (52, 74, 64, 51), (49, 71, 75, 50), (50, 75, 76, 48), (48, 76, 77, 61), (61, 77, 68, 58), (59, 69, 78, 62), (62, 78, 66, 57), (56, 65, 79, 63), (63, 79, 70, 60), (12, 82, 84, 44), (12, 16, 80, 82), (82, 80, 81, 83), (84, 82, 86, 88), (82, 83, 87, 86), (85, 84, 88, 89), (83, 85, 89, 87), (92, 90, 94, 96), (91, 90, 86, 87), (92, 93, 89, 88), (90, 92, 88, 86), (93, 91, 87, 89), (94, 95, 97, 96), (90, 91, 95, 94), (91, 93, 97, 95), (93, 92, 96, 97)])
me_cube_001.polygons.foreach_set('use_smooth', [True] * 97)
me_cube_001.polygons.foreach_set('material_index', [0, 0, 0, 0, 0, 0, 0, 0, 0, 0, 0, 0, 0, 0, 0, 0, 0, 0, 0, 0, 0, 0, 0, 0, 0, 0, 0, 0, 0, 0, 0, 0, 0, 0, 0, 0, 0, 0, 0, 0, 0, 0, 0, 0, 0, 0, 0, 0, 0, 0, 0, 0, 0, 0, 0, 0, 0, 0, 0, 0, 0, 0, 0, 0, 0, 0, 0, 0, 0, 0, 0, 0, 0, 0, 0, 0, 0, 0, 0, 0, 0, 0, 0, 0, 1, 1, 1, 1, 1, 1, 1, 1, 1, 2, 1, 1, 1])
_k = set([(0, 1), (0, 10), (1, 15), (1, 33), (2, 3), (2, 14), (2, 34), (3, 8), (3, 35), (4, 5), (4, 13), (5, 14), (5, 37), (6, 7), (6, 15), (6, 38), (7, 11), (7, 39), (8, 9), (9, 10), (11, 12), (12, 82), (13, 83), (14, 46), (15, 47), (16, 18), (16, 80), (17, 18), (17, 28), (17, 71), (19, 20), (19, 24), (20, 21), (21, 23), (22, 23), (22, 25), (22, 67), (24, 31), (24, 65), (25, 30), (25, 66), (26, 27), (26, 29), (27, 30), (27, 69), (28, 31), (28, 70), (29, 81), (30, 78), (31, 79), (32, 33), (32, 42), (33, 47), (34, 35), (34, 46), (35, 40), (36, 37), (36, 45), (37, 46), (38, 39), (38, 47), (39, 43), (40, 41), (41, 42), (43, 44), (44, 84), (45, 85), (48, 50), (48, 61), (49, 50), (49, 60), (49, 71), (51, 52), (51, 56), (52, 53), (53, 55), (54, 55), (54, 57), (54, 67), (56, 63), (56, 65), (57, 62), (57, 66), (58, 59), (58, 61), (59, 62), (59, 69), (60, 63), (60, 70), (62, 78), (63, 79), (80, 81), (82, 84), (82, 86), (83, 85), (83, 87), (84, 88), (85, 89), (86, 87), (86, 88), (87, 89), (88, 89), (90, 91), (90, 92), (90, 94), (91, 93), (91, 95), (92, 93), (92, 96), (93, 97), (94, 95), (94, 96), (95, 97), (96, 97)])
me_cube_001.attributes.new('sharp_edge', 'BOOLEAN', 'EDGE').data.foreach_set('value', [ (min(e.vertices), max(e.vertices)) in _k for e in me_cube_001.edges])
_uv = me_cube_001.uv_layers.new(name='UVMap')
_uv.uv.foreach_set('vector', [0.0, 0.0, 0.0, 0.0, 0.0, 0.0, 0.0, 0.0, 0.0, 0.0, 0.0, 0.0, 0.0, 0.0, 0.0, 0.0, 0.0, 0.0, 0.0, 0.0, 0.0, 0.0, 0.0, 0.0, 0.0, 0.0, 0.0, 0.0, 0.0, 0.0, 0.0, 0.0, 0.0, 0.0, 0.0, 0.0, 0.0, 0.0, 0.0, 0.0, 0.0, 0.0, 0.0, 0.0, 0.0, 0.0, 0.0, 0.0, 0.0, 0.0, 0.0, 0.0, 0.0, 0.0, 0.0, 0.0, 0.0, 0.0, 0.0, 0.0, 0.0, 0.0, 0.0, 0.0, 0.0, 0.0, 0.0, 0.0, 0.0, 0.0, 0.0, 0.0, 0.0, 0.0, 0.0, 0.0, 0.0, 0.0, 0.0, 0.0, 0.0, 0.0, 0.0, 0.0, 0.0, 0.0, 0.0, 0.0, 0.0, 0.0, 0.0, 0.0, 0.0, 0.0, 0.0, 0.0, 0.0, 0.0, 0.0, 0.0, 0.0, 0.0, 0.0, 0.0, 0.0, 0.0, 0.0, 0.0, 0.0, 0.0, 0.0, 0.0, 0.0, 0.0, 0.0, 0.0, 0.0, 0.0, 0.0, 0.0, 0.0, 0.0, 0.0, 0.0, 0.0, 0.0, 0.0, 0.0, 0.0, 0.0, 0.0, 0.0, 0.0, 0.0, 0.0, 0.0, 0.0, 0.0, 0.0, 0.0, 0.0, 0.0, 0.0, 0.0, 0.0, 0.0, 0.0, 0.0, 0.0, 0.0, 0.0, 0.0, 0.0, 0.0, 0.0, 0.0, 0.0, 0.0, 0.0, 0.0, 0.0, 0.0, 0.0, 0.0, 0.0, 0.0, 0.0, 0.0, 0.0, 0.0, 0.0, 0.0, 0.0, 0.0, 0.0, 0.0, 0.0, 0.0, 0.0, 0.0, 0.0, 0.0, 0.0, 0.0, 0.0, 0.0, 0.0, 0.0, 0.0, 0.0, 0.0, 0.0, 0.0, 0.0, 0.0, 0.0, 0.0, 0.0, 0.0, 0.0, 0.0, 0.0, 0.0, 0.0, 0.0, 0.0, 0.0, 0.0, 0.0, 0.0, 0.0, 0.0, 0.0, 0.0, 0.0, 0.0, 0.0, 0.0, 0.0, 0.0, 0.0, 0.0, 0.0, 0.0, 0.0, 0.0, 0.0, 0.0, 0.0, 0.0, 0.0, 0.0, 0.0, 0.0, 0.0, 0.0, 0.0, 0.0, 0.0, 0.0, 0.0, 0.0, 0.0, 0.0, 0.0, 0.0, 0.0, 0.0, 0.0, 0.0, 0.0, 0.0, 0.0, 0.0, 0.0, 0.0, 0.0, 0.0, 0.0, 0.0, 0.0, 0.0, 0.0, 0.0, 0.0, 0.0, 0.0, 0.0, 0.0, 0.0, 0.0, 0.0, 0.0, 0.0, 0.0, 0.0, 0.0, 0.0, 0.0, 0.0, 0.0, 0.0, 0.0, 0.0, 0.0, 0.0, 0.0, 0.0, 0.0, 0.0, 0.0, 0.0, 0.0, 0.0, 0.0, 0.0, 0.0, 0.0, 0.0, 0.0, 0.0, 0.0, 0.0, 0.0, 0.0, 0.0, 0.0, 0.0, 0.0, 0.0, 0.0, 0.0, 0.0, 0.0, 0.0, 0.0, 0.0, 0.0, 0.0, 0.0, 0.0, 0.0, 0.0, 0.0, 0.0, 0.0, 0.0, 0.0, 0.0, 0.0, 0.0, 0.0, 0.0, 0.0, 0.0, 0.0, 0.0, 0.0, 0.0, 0.0, 0.0, 0.0, 0.0, 0.0, 0.0, 0.0, 0.0, 0.0, 0.0, 0.0, 0.0, 0.0, 0.0, 0.0, 0.0, 0.0, 0.0, 0.0, 0.0, 0.0, 0.0, 0.0, 0.0, 0.0, 0.0, 0.0, 0.0, 0.0, 0.0, 0.0, 0.0, 0.0, 0.0, 0.0, 0.0, 0.0, 0.0, 0.0, 0.0, 0.0, 0.0, 0.0, 0.0, 0.0, 0.0, 0.0, 0.0, 0.0, 0.0, 0.0, 0.0, 0.0, 0.0, 0.0, 0.0, 0.0, 0.0, 0.0, 0.0, 0.0, 0.0, 0.0, 0.0, 0.0, 0.0, 0.0, 0.0, 0.0, 0.0, 0.0, 0.0, 0.0, 0.0, 0.0, 0.0, 0.0, 0.0, 0.0, 0.0, 0.0, 0.0, 0.0, 0.0, 0.0, 0.0, 0.0, 0.0, 0.0, 0.0, 0.0, 0.0, 0.0, 0.0, 0.0, 0.0, 0.0, 0.0, 0.0, 0.0, 0.0, 0.0, 0.0, 0.0, 0.0, 0.0, 0.0, 0.0, 0.0, 0.0, 0.0, 0.0, 0.0, 0.0, 0.0, 0.0, 0.0, 0.0, 0.0, 0.0, 0.0, 0.0, 0.0, 0.0, 0.0, 0.0, 0.0, 0.0, 0.0, 0.0, 0.0, 0.0, 0.0, 0.0, 0.0, 0.0, 0.0, 0.0, 0.0, 0.0, 0.0, 0.0, 0.0, 0.0, 0.0, 0.0, 0.0, 0.0, 0.0, 0.0, 0.0, 0.0, 0.0, 0.0, 0.0, 0.0, 0.0, 0.0, 0.0, 0.0, 0.0, 0.0, 0.0, 0.0, 0.0, 0.0, 0.0, 0.0, 0.0, 0.0, 0.0, 0.0, 0.0, 0.0, 0.0, 0.0, 0.0, 0.0, 0.0, 0.0, 0.0, 0.0, 0.0, 0.0, 0.0, 0.0, 0.0, 0.0, 0.0, 0.0, 0.0, 0.0, 0.0, 0.0, 0.0, 0.0, 0.0, 0.0, 0.0, 0.0, 0.0, 0.0, 0.0, 0.0, 0.0, 0.0, 0.0, 0.0, 0.0, 0.0, 0.0, 0.0, 0.0, 0.0, 0.0, 0.0, 0.0, 0.0, 0.0, 0.0, 0.0, 0.0, 0.0, 0.0, 0.0, 0.0, 0.0, 0.0, 0.0, 0.0, 0.0, 0.0, 0.0, 0.0, 0.0, 0.0, 0.0, 0.0, 0.0, 0.0, 0.0, 0.0, 0.0, 0.0, 0.0, 0.0, 0.0, 0.0, 0.0, 0.0, 0.0, 0.0, 0.0, 0.0, 0.0, 0.0, 0.0, 0.0, 0.0, 0.0, 0.0, 0.0, 0.0, 0.0, 0.0, 0.0, 0.0, 0.0, 0.0, 0.0, 0.0, 0.0, 0.0, 0.0, 0.0, 0.0, 0.0, 0.0, 0.0, 0.0, 0.0, 0.0, 0.0, 0.0, 0.0, 0.0, 0.0, 0.0, 0.0, 0.0, 0.0, 0.0, 0.0, 0.0, 0.0, 0.0, 0.0, 0.0, 0.0, 0.0, 0.0, 0.0, 0.0, 0.0, 0.0, 0.0, 0.0, 0.0, 0.0, 0.0, 0.0, 0.0, 0.0, 0.0, 0.0, 0.0, 0.0, 0.0, 0.0, 0.0, 0.0, 0.0, 0.0, 0.0, 0.0, 0.0, 0.0, 0.0, 0.0, 0.0, 0.0, 0.0, 0.0, 0.0, 0.0, 0.0, 0.0, 0.0, 0.0, 0.0, 0.0, 0.0, 0.0, 0.0, 0.0, 0.0, 0.0, 0.0, 0.0, 0.0, 0.0, 0.0, 0.0, 0.0, 0.0, 0.0, 0.0, 0.0, 0.0, 0.0, 0.0, 0.0, 0.0, 0.0, 0.0, 0.0, 0.0, 0.0, 0.0, 0.0, 0.0, 0.0, 0.0, 0.0, 0.0, 0.0, 0.0, 0.0, 0.0, 0.0, 0.0, 0.0, 0.0, 0.0, 0.0, 0.0, 0.0, 0.0, 0.0, 0.0, 0.0, 0.0, 0.0, 0.0, 0.0, 0.0, 0.0, 0.0, 0.0, 0.0, 0.0, 0.0, 0.0, 0.0, 0.0, 0.0, 0.0, 0.0, 0.0, 0.0, 0.0, 0.0, 0.0, 0.0, 0.0, 0.0, 0.0, 0.0, 0.0, 0.0, 0.0, 0.0, 0.0, 0.0, 0.0, 0.0, 0.0, 0.0, 0.0, 0.0, 0.0, 0.0, 0.0, 0.0, 0.0, 0.0, 0.0, 0.0, 0.0, 0.0, 0.0, 0.0, 0.0, 0.0, 0.0, 0.0, 0.0, 0.0, 0.0, 0.0, 0.0, 0.0, 0.0, 0.0, 0.0, 0.0, 0.0, 0.0, 0.0, 0.0, 0.0, 0.0, 0.0, 0.0, 0.0, 0.0, 0.0, 0.0, 0.0])
me_cube_001.materials.append(mat_material_001)
me_cube_001.materials.append(mat_material_002)
me_cube_001.materials.append(mat_material_003)
me_cube_001.use_remesh_preserve_volume = False
me_cube_001.use_remesh_preserve_attributes = False
me_cube_001.use_mirror_vertex_groups = False
me_cube_001.update()
me_cube_001.normals_split_custom_set([tuple(v) for v in zip(*[iter([-1.73e-07, 4.127e-09, -1.0, -1.552e-07, 5.688e-09, -1.0, -1.466e-07, 5.75e-09, -1.0, -1.594e-07, 3.988e-09, -1.0, -1.472e-07, 3.581e-09, -1.0, -1.589e-07, 2.844e-09, -1.0, -1.317e-07, -5.75e-09, -1.0, -1.403e-07, -3.988e-09, -1.0, -1.511e-07, -3.495e-09, -1.0, -1.468e-07, -1.289e-09, -1.0, -1.589e-07, 2.844e-09, -1.0, -1.472e-07, 3.581e-09, -1.0, -1.552e-07, -1.205e-09, -1.0, -1.509e-07, -9.362e-10, -1.0, -1.589e-07, -2.844e-09, -1.0, -1.472e-07, -3.581e-09, -1.0, -1.743e-07, 1.205e-09, -1.0, -1.657e-07, 9.363e-10, -1.0, -1.509e-07, -9.362e-10, -1.0, -1.552e-07, -1.205e-09, -1.0, -1.583e-07, 3.581e-09, -1.0, -1.817e-07, 2.844e-09, -1.0, -1.657e-07, 9.363e-10, -1.0, -1.743e-07, 1.205e-09, -1.0, -1.593e-07, -3.495e-09, -1.0, -1.527e-07, -1.289e-09, -1.0, -1.817e-07, 2.844e-09, -1.0, -1.583e-07, 3.581e-09, -1.0, -1.594e-07, 3.988e-09, -1.0, -1.466e-07, 5.75e-09, -1.0, -1.817e-07, -2.844e-09, -1.0, -1.583e-07, -3.581e-09, -1.0, -1.614e-07, 3.495e-09, -1.0, -1.542e-07, 1.289e-09, -1.0, -1.735e-07, 4.154e-09, -1.0, -1.735e-07, 4.15e-09, -1.0, -1.735e-07, 4.15e-09, -1.0, -1.735e-07, 4.154e-09, -1.0, -1.718e-07, -4.154e-09, -1.0, -1.718e-07, -4.15e-09, -1.0, -1.472e-07, -3.581e-09, -1.0, -1.589e-07, -2.844e-09, -1.0, -1.438e-07, 1.289e-09, -1.0, -1.469e-07, 3.495e-09, -1.0, -1.469e-07, 3.495e-09, -1.0, -1.438e-07, 1.289e-09, -1.0, -1.825e-07, 4.154e-09, -1.0, -1.825e-07, 4.15e-09, -1.0, -1.718e-07, -4.15e-09, -1.0, -1.718e-07, -4.154e-09, -1.0, -1.527e-07, -1.289e-09, -1.0, -1.593e-07, -3.495e-09, -1.0, -1.825e-07, 4.15e-09, -1.0, -1.825e-07, 4.154e-09, -1.0, -1.859e-07, -4.154e-09, -1.0, -1.859e-07, -4.15e-09, -1.0, -1.583e-07, -3.581e-09, -1.0, -1.817e-07, -2.844e-09, -1.0, -1.542e-07, 1.289e-09, -1.0, -1.614e-07, 3.495e-09, -1.0, -1.859e-07, -4.15e-09, -1.0, -1.859e-07, -4.154e-09, -1.0, -1.468e-07, -1.289e-09, -1.0, -1.511e-07, -3.495e-09, -1.0, 1.634e-07, 5.414e-10, 1.0, 1.618e-07, -1.746e-14, 1.0, 1.618e-07, -1.746e-14, 1.0, 1.634e-07, -5.414e-10, 1.0, 1.639e-07, -4.205e-10, 1.0, 1.639e-07, 4.205e-10, 1.0, 1.615e-07, 2.696e-09, 1.0, 1.634e-07, 5.414e-10, 1.0, 1.639e-07, 4.205e-10, 1.0, 1.615e-07, 1.808e-09, 1.0, 1.629e-07, 1.223e-09, 1.0, 1.615e-07, 2.696e-09, 1.0, 1.615e-07, 1.808e-09, 1.0, 1.625e-07, 1.881e-09, 1.0, 1.634e-07, -5.414e-10, 1.0, 1.615e-07, -2.696e-09, 1.0, 1.615e-07, -1.808e-09, 1.0, 1.639e-07, -4.205e-10, 1.0, 1.634e-07, 5.414e-10, 1.0, 1.634e-07, -5.414e-10, 1.0, 1.639e-07, -4.205e-10, 1.0, 1.639e-07, 4.205e-10, 1.0, 1.615e-07, 2.696e-09, 1.0, 1.634e-07, 5.414e-10, 1.0, 1.639e-07, 4.205e-10, 1.0, 1.615e-07, 1.808e-09, 1.0, 1.608e-07, 1.223e-09, 1.0, 1.615e-07, 2.696e-09, 1.0, 1.615e-07, 1.808e-09, 1.0, 1.61e-07, 1.881e-09, 1.0, 1.634e-07, -5.414e-10, 1.0, 1.615e-07, -2.696e-09, 1.0, 1.615e-07, -1.808e-09, 1.0, 1.639e-07, -4.205e-10, 1.0, 1.608e-07, -1.223e-09, 1.0, 1.594e-07, 1.057e-10, 1.0, 1.595e-07, 1.058e-10, 1.0, 1.61e-07, -1.881e-09, 1.0, 1.594e-07, 1.057e-10, 1.0, 1.594e-07, -1.057e-10, 1.0, 1.595e-07, -1.058e-10, 1.0, 1.595e-07, 1.058e-10, 1.0, 1.615e-07, -2.696e-09, 1.0, 1.608e-07, -1.223e-09, 1.0, 1.61e-07, -1.881e-09, 1.0, 1.615e-07, -1.808e-09, 1.0, 1.608e-07, -1.223e-09, 1.0, 1.613e-07, 1.057e-10, 1.0, 1.613e-07, 1.058e-10, 1.0, 1.61e-07, -1.881e-09, 1.0, 1.594e-07, -1.057e-10, 1.0, 1.608e-07, 1.223e-09, 1.0, 1.61e-07, 1.881e-09, 1.0, 1.595e-07, -1.058e-10, 1.0, 1.613e-07, 1.057e-10, 1.0, 1.63e-07, -1.057e-10, 1.0, 1.63e-07, -1.058e-10, 1.0, 1.613e-07, 1.058e-10, 1.0, 1.615e-07, -2.696e-09, 1.0, 1.608e-07, -1.223e-09, 1.0, 1.61e-07, -1.881e-09, 1.0, 1.615e-07, -1.808e-09, 1.0, 1.63e-07, -1.057e-10, 1.0, 1.629e-07, 1.223e-09, 1.0, 1.625e-07, 1.881e-09, 1.0, 1.63e-07, -1.058e-10, 1.0, 0.0, -1.0, 0.0, 0.0, -1.0, 0.0, 0.0, -1.0, 0.0, 0.0, -1.0, 0.0, 0.0, 1.0, 2.487e-07, 0.0, 1.0, 2.487e-07, 0.0, 1.0, 2.487e-07, 0.0, 1.0, 2.487e-07, 0.0, -1.0, 0.0, 0.0, -1.0, 0.0, 0.0, -1.0, 0.0, 0.0, -1.0, 0.0, -0.8847, 0.4661, 0.0, -0.8847, 0.4661, 0.0, -0.8847, 0.4661, 0.0, -0.8847, 0.4661, 0.0, 0.0, -1.0, 0.0, 0.0, -1.0, 4.042e-07, 0.0, -1.0, 4.042e-07, 0.0, -1.0, 0.0, -1.0, 0.0, 0.0, -1.0, 0.0, 0.0, -1.0, 0.0, 0.0, -1.0, 0.0, 0.0, 0.0, -1.0, 0.0, 0.0, -1.0, -2.487e-07, 0.0, -1.0, -2.487e-07, 0.0, -1.0, 0.0, 0.0, -1.0, 4.042e-07, 0.0, -1.0, 4.042e-07, 0.0, -1.0, 4.042e-07, 0.0, -1.0, 4.042e-07, 0.8847, -0.4661, 0.0, 0.8847, -0.4661, 0.0, 0.8847, -0.4661, 0.0, 0.8847, -0.4661, 0.0, -0.8847, -0.4661, 0.0, -0.8847, -0.4661, 0.0, -0.8847, -0.4661, 0.0, -0.8847, -0.4661, 0.0, 0.8847, -0.4661, 0.0, 0.8847, -0.4661, 0.0, 0.8847, -0.4661, 0.0, 0.8847, -0.4661, 0.0, 1.0, 0.0, 0.0, 1.0, 0.0, 0.0, 1.0, 0.0, 0.0, 1.0, 0.0, 0.0, 0.0, 1.0, 0.0, 0.0, 1.0, 2.487e-07, 0.0, 1.0, 2.487e-07, 0.0, 1.0, 0.0, 1.0, 0.0, 0.0, 1.0, 0.0, 0.0, 1.0, 0.0, 0.0, 1.0, 0.0, 0.0, 0.0, 1.0, 0.0, 0.0, 1.0, 0.0, 0.0, 1.0, 0.0, 0.0, 1.0, 0.0, 0.8847, 0.4661, 0.0, 0.8847, 0.4661, 0.0, 0.8847, 0.4661, 0.0, 0.8847, 0.4661, 0.0, -0.8847, 0.4661, 0.0, -0.8847, 0.4661, 0.0, -0.8847, 0.4661, 0.0, -0.8847, 0.4661, 0.0, 0.8847, 0.4661, 0.0, 0.8847, 0.4661, 0.0, 0.8847, 0.4661, 0.0, 0.8847, 0.4661, 0.0, 0.0, -1.0, -2.487e-07, 0.0, -1.0, 0.0, 0.0, -1.0, 0.0, 0.0, -1.0, -2.487e-07, -1.0, 0.0, 0.0, -1.0, 0.0, 0.0, -1.0, 0.0, 0.0, -1.0, 0.0, 0.0, 0.0, -1.0, 4.042e-07, 0.0, -1.0, 0.0, 0.0, -1.0, 0.0, 0.0, -1.0, 4.042e-07, 0.0, -1.0, -2.487e-07, 0.0, -1.0, -2.487e-07, 0.0, -1.0, -2.487e-07, 0.0, -1.0, -2.487e-07, -0.8847, -0.4661, 0.0, -0.8847, -0.4661, 0.0, -0.8847, -0.4661, 0.0, -0.8847, -0.4661, 0.0, 0.0, -1.0, -2.487e-07, 0.0, -1.0, -2.487e-07, 0.0, -1.0, -2.487e-07, 0.0, -1.0, -2.487e-07, 0.0, 1.0, 0.0, 0.0, 1.0, 4.042e-07, 0.0, 1.0, 4.042e-07, 0.0, 1.0, 0.0, 0.0, -1.0, -2.487e-07, 0.0, -1.0, -2.487e-07, 0.0, -1.0, -2.487e-07, 0.0, -1.0, -2.487e-07, 0.0, 1.0, 4.042e-07, 0.0, 1.0, 4.042e-07, 0.0, 1.0, 4.042e-07, 0.0, 1.0, 4.042e-07, 0.0, 1.0, 2.487e-07, 0.0, 1.0, 0.0, 0.0, 1.0, 0.0, 0.0, 1.0, 2.487e-07, 0.0, 1.0, 4.042e-07, 0.0, 1.0, 0.0, 0.0, 1.0, 0.0, 0.0, 1.0, 4.042e-07, 0.0, 1.0, 2.487e-07, 0.0, 1.0, 2.487e-07, 0.0, 1.0, 2.487e-07, 0.0, 1.0, 2.487e-07, 0.0, 1.0, 0.0, 0.0, 1.0, 0.0, 0.0, 1.0, 0.0, 0.0, 1.0, 0.0, 0.0, 1.0, 2.487e-07, 0.0, 1.0, 0.0, 0.0, 1.0, 0.0, 0.0, 1.0, 2.487e-07, 0.0, 1.0, 2.487e-07, 0.0, 1.0, 2.487e-07, 1.544e-07, -5.194e-15, 1.0, 1.544e-07, -5.194e-15, 1.0, 1.544e-07, -5.194e-15, 1.0, 1.544e-07, -5.194e-15, 1.0, 1.544e-07, -5.194e-15, 1.0, 1.544e-07, -5.194e-15, 1.0, 1.544e-07, -5.194e-15, 1.0, 1.544e-07, -5.194e-15, 1.0, 1.544e-07, -5.194e-15, 1.0, 1.544e-07, -5.194e-15, 1.0, 1.544e-07, -5.194e-15, 1.0, 1.544e-07, -5.194e-15, 1.0, 1.544e-07, -5.194e-15, 1.0, 1.544e-07, -5.194e-15, 1.0, 1.544e-07, -5.194e-15, 1.0, 1.544e-07, -5.194e-15, 1.0, 1.292e-07, 0.6731, 0.7396, 1.392e-07, 0.6731, 0.7396, 1.628e-07, 0.6731, 0.7396, 1.628e-07, 0.6731, 0.7396, 0.5282, 0.2783, 0.8022, 0.5282, 0.2783, 0.8022, 0.5282, 0.2783, 0.8022, 0.5282, 0.2783, 0.8022, 1.292e-07, -0.6731, 0.7396, 1.392e-07, -0.6731, 0.7396, 1.628e-07, -0.6731, 0.7396, 1.628e-07, -0.6731, 0.7396, -0.5282, -0.2783, 0.8022, -0.5282, -0.2783, 0.8022, -0.5282, -0.2783, 0.8022, -0.5282, -0.2783, 0.8022, 2.442e-07, 0.6731, 0.7396, 2.442e-07, 0.6731, 0.7396, 1.58e-07, 0.6731, 0.7396, 1.214e-07, 0.6731, 0.7396, 1.214e-07, 0.6731, 0.7396, 1.58e-07, 0.6731, 0.7396, 1.014e-07, 0.6731, 0.7396, 1.098e-07, 0.6731, 0.7396, 1.098e-07, 0.6731, 0.7396, 1.014e-07, 0.6731, 0.7396, 1.387e-07, 0.6731, 0.7396, 1.429e-07, 0.6731, 0.7396, 1.429e-07, 0.6731, 0.7396, 1.387e-07, 0.6731, 0.7396, 1.392e-07, 0.6731, 0.7396, 1.292e-07, 0.6731, 0.7396, 1.221e-07, -0.6731, 0.7396, 1.221e-07, -0.6731, 0.7396, 1.153e-07, -0.6731, 0.7396, 1.124e-07, -0.6731, 0.7396, 1.124e-07, -0.6731, 0.7396, 1.153e-07, -0.6731, 0.7396, 1.056e-07, -0.6731, 0.7396, 1.056e-07, -0.6731, 0.7396, 1.056e-07, -0.6731, 0.7396, 1.056e-07, -0.6731, 0.7396, 1.056e-07, -0.6731, 0.7396, 1.056e-07, -0.6731, 0.7396, 1.056e-07, -0.6731, 0.7396, 1.056e-07, -0.6731, 0.7396, 1.392e-07, -0.6731, 0.7396, 1.292e-07, -0.6731, 0.7396, 0.5282, -0.2783, 0.8022, 0.5282, -0.2783, 0.8022, 0.5282, -0.2783, 0.8022, 0.5282, -0.2783, 0.8022, 0.597, 0.0, 0.8023, 0.597, 0.0, 0.8023, 0.597, 0.0, 0.8023, 0.597, 0.0, 0.8023, -0.5282, 0.2783, 0.8022, -0.5282, 0.2783, 0.8022, -0.5282, 0.2783, 0.8022, -0.5282, 0.2783, 0.8022, -0.597, 0.0, 0.8023, -0.597, 0.0, 0.8023, -0.597, 0.0, 0.8023, -0.597, 0.0, 0.8023, 0.0, -1.0, 0.0, 0.0, -1.0, 0.0, 0.0, -1.0, 0.0, 0.0, -1.0, 0.0, -1.403e-07, -3.988e-09, -1.0, -1.317e-07, -5.75e-09, -1.0, -1.552e-07, -5.688e-09, -1.0, -1.73e-07, -4.127e-09, -1.0, -1.73e-07, -4.127e-09, -1.0, -1.552e-07, -5.688e-09, -1.0, -1.552e-07, 5.688e-09, -1.0, -1.73e-07, 4.127e-09, -1.0, -1.0, 3.38e-07, 2.053e-07, -1.0, 3.38e-07, 2.053e-07, -1.0, 3.38e-07, 2.053e-07, -1.0, 3.38e-07, 2.053e-07, -1.73e-07, -4.127e-09, -1.0, -1.73e-07, 4.127e-09, -1.0, -2.174e-07, 6.911e-14, -1.0, -2.174e-07, 6.911e-14, -1.0, 1.618e-07, -1.746e-14, 1.0, 1.618e-07, -1.746e-14, 1.0, 1.54e-07, -6.047e-14, 1.0, 1.54e-07, -6.047e-14, 1.0, 1.0, -3.38e-07, -2.053e-07, 1.0, -3.38e-07, -2.053e-07, 1.0, -3.38e-07, -2.053e-07, 1.0, -3.38e-07, -2.053e-07, 1.0, 0.0, -1.622e-07, 1.0, 0.0, -1.622e-07, 1.0, 0.0, -1.622e-07, 1.0, 0.0, -1.622e-07, 0.0, -1.0, 1.824e-07, 0.0, -1.0, -1.824e-07, 0.0, -1.0, -1.824e-07, 0.0, -1.0, 1.824e-07, 0.0, -1.0, -1.824e-07, 0.0, -1.0, 1.824e-07, 0.0, -1.0, 1.824e-07, 0.0, -1.0, -1.824e-07, 0.0, -1.0, -1.824e-07, 0.0, -1.0, -1.824e-07, 0.0, -1.0, -1.824e-07, 0.0, -1.0, -1.824e-07, 0.0, -1.0, 1.824e-07, 0.0, -1.0, 1.824e-07, 0.0, -1.0, 1.824e-07, 0.0, -1.0, 1.824e-07, 0.0, -1.0, 0.0, 0.0, -1.0, 0.0, 0.0, -1.0, 0.0, 0.0, -1.0, 0.0, 2.1e-07, 0.0, 1.0, 2.1e-07, 0.0, 1.0, 2.1e-07, 0.0, 1.0, 2.1e-07, 0.0, 1.0, -1.0, 0.0, 1.622e-07, -1.0, 0.0, 1.622e-07, -1.0, 0.0, 1.622e-07, -1.0, 0.0, 1.622e-07, -1.838e-07, 0.0, -1.0, -1.838e-07, 0.0, -1.0, -1.838e-07, 0.0, -1.0, -1.838e-07, 0.0, -1.0])] * 3)])

# ---- objects
ob_chest_body = bpy.data.objects.new('Chest_Body', me_cube_002)
ob_chest_top = bpy.data.objects.new('Chest_Top', me_cube_001)
ob_sun = bpy.data.objects.new('Sun', light_sun)
ob_camera_001 = bpy.data.objects.new('Camera.001', cam_camera_001)
ob_lamp = bpy.data.objects.new('Lamp', light_lamp)
ob_camera = bpy.data.objects.new('Camera', cam_camera)

# ---- transforms, parenting, visibility, modifiers, constraints
ob_chest_body.location = (0.0, 0.0, 5.96e-08)
ob_chest_body.color = (0.8, 0.8, 0.8, 1.0)
ob_chest_body.lineart.crease_threshold = 0.0
ob_chest_top.location = (0.0, 0.0, 1.352)
ob_chest_top.rotation_euler = (-1.629e-07, 0.0, 0.0)
ob_chest_top.color = (0.8, 0.8, 0.8, 1.0)
ob_chest_top.lineart.crease_threshold = 0.0
ob_sun.location = (10.05, 2.14, 5.751)
ob_sun.rotation_euler = (-1.656e-14, 1.22, -1.802e-14)
ob_sun.color = (0.8, 0.8, 0.8, 1.0)
ob_sun.lineart.crease_threshold = 0.0
ob_camera_001.location = (7.359, -6.926, 4.958)
ob_camera_001.rotation_euler = (1.109, 9.305e-08, 0.8149)
ob_camera_001.scale = (1.0, 1.0, 1.0)
ob_camera_001.color = (0.8, 0.8, 0.8, 1.0)
ob_camera_001.lineart.crease_threshold = 0.0
ob_lamp.location = (4.076, 1.005, 5.904)
ob_lamp.rotation_euler = (0.6503, 0.05522, 1.866)
ob_lamp.lock_rotations_4d = False
ob_lamp.empty_display_type = 'ARROWS'
ob_lamp.color = (0.0, 0.0, 0.0, 0.0)
ob_lamp.lineart.crease_threshold = 0.0
ob_camera.location = (7.481, -6.508, 5.344)
ob_camera.rotation_euler = (1.109, 0.0, 0.8149)
ob_camera.lock_rotations_4d = False
ob_camera.empty_display_type = 'ARROWS'
ob_camera.color = (0.0, 0.0, 0.0, 0.0)
ob_camera.display_type = 'WIRE'
ob_camera.lineart.crease_threshold = 0.0

# ---- collection membership
col_collection_1.objects.link(ob_chest_body)
col_collection_1.objects.link(ob_chest_top)
col_collection_11.objects.link(ob_sun)
col_collection_11.objects.link(ob_camera_001)
col_collection_11.objects.link(ob_lamp)
col_collection_11.objects.link(ob_camera)

# ---- scene / render settings (as saved in the file)
scene.camera = ob_camera
scene.frame_start = 1; scene.frame_end = 250; scene.frame_set(1)
scene.render.engine = 'BLENDER_EEVEE_NEXT'
scene.render.resolution_percentage = 50
scene.render.fps = 60
scene.render.dither_intensity = 0.0
scene.cycles.use_denoising = False
scene.cycles.samples = 128
scene.cycles.sampling_pattern = 'TABULATED_SOBOL'
scene.cycles.use_adaptive_sampling = False
scene.cycles.use_light_tree = False
scene.cycles.blur_glossy = 0.0
scene.cycles.sample_clamp_indirect = 0.0
scene.view_settings.view_transform = 'Standard'
bpy.context.view_layer.update()
